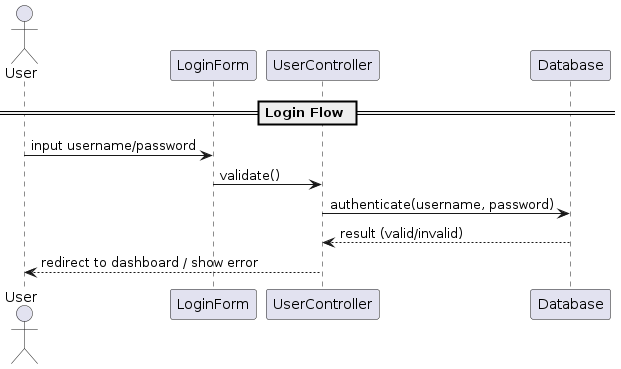

The diagram above was rendered by PlantUML. Its source (embedded in the PNG):
@startuml login_sequence

actor User
participant LoginForm
participant UserController
participant Database

== Login Flow ==

User -> LoginForm : input username/password
LoginForm -> UserController : validate()
UserController -> Database : authenticate(username, password)
Database --> UserController : result (valid/invalid)
UserController --> User : redirect to dashboard / show error

@enduml